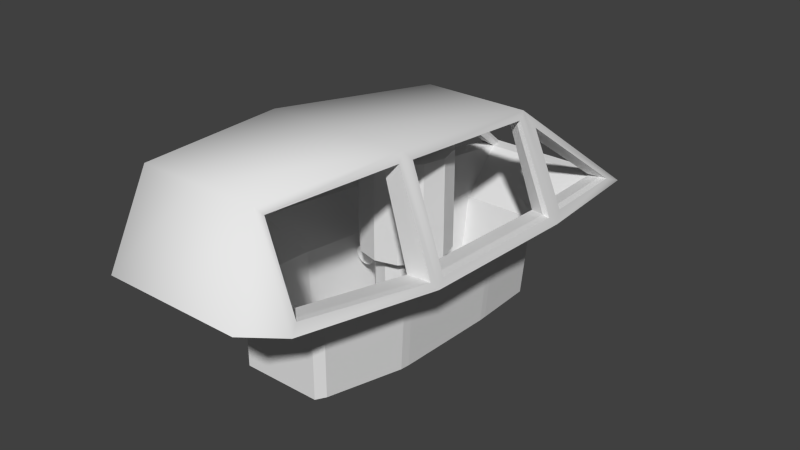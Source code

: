 # Source: Y-Wingcockpit_IVA.blend  (saved by Blender 2.73.0; exported with 4.5.12 LTS)
import bpy
from mathutils import Matrix  # noqa: F401  (used for matrix-valued properties, if any)

bpy.ops.wm.read_factory_settings(use_empty=True)
scene = bpy.context.scene
scene.name = 'Scene'

# ---- collections
col_collection_1 = bpy.data.collections.new('Collection 1'); scene.collection.children.link(col_collection_1)

# ---- materials (node trees are filled in below, after node groups)
mat_none = bpy.data.materials.new('None')
mat_none.alpha_threshold = 0.0
mat_none.use_transparent_shadow = False
mat_none.specular_color = (0.8, 0.8, 0.8)
mat_none.roughness = 0.5
mat_none.specular_intensity = 1.0

# ---- material node trees

# ---- world
world_world = bpy.data.worlds.new('World'); scene.world = world_world
world_world.color = (0.05088, 0.05088, 0.05088)
world_world.use_sun_shadow = False
world_world.sun_shadow_jitter_overblur = 0.0
world_world.cycles.sampling_method = 'MANUAL'
world_world.cycles.sample_map_resolution = 256

# ---- meshes
me_cylinder_002 = bpy.data.meshes.new('Cylinder.002')
me_cylinder_002.from_pydata([(-0.006198, 0.3025, -0.5543), (-0.006198, 0.6878, -0.5543), (0.08082, 0.6878, -0.531), (0.08082, 0.3025, -0.531), (0.1445, 0.6878, -0.4673), (0.1445, 0.3025, -0.4673), (0.1678, 0.6878, -0.3803), (0.1678, 0.3025, -0.3803), (0.1445, 0.6878, -0.2932), (0.1445, 0.3025, -0.2932), (0.08082, 0.6878, -0.2295), (0.08082, 0.3025, -0.2295), (-0.006198, 0.6878, -0.2062), (-0.006198, 0.3025, -0.2062), (-0.09321, 0.6878, -0.2295), (-0.09321, 0.3025, -0.2295), (-0.1569, 0.6878, -0.2932), (-0.1569, 0.3025, -0.2932), (-0.1802, 0.6878, -0.3803), (-0.1802, 0.3025, -0.3803), (-0.1569, 0.6878, -0.4673), (-0.1569, 0.3025, -0.4673), (-0.09321, 0.6878, -0.531), (-0.09321, 0.3025, -0.531), (-0.006198, 0.3025, -0.4562), (-0.04415, 0.3025, -0.446), (-0.006198, 0.265, -0.4562), (-0.04415, 0.265, -0.446), (-0.07194, 0.3025, -0.4182), (-0.08211, 0.3025, -0.3803), (-0.07194, 0.3025, -0.3423), (-0.04415, 0.3025, -0.3145), (-0.006198, 0.3025, -0.3043), (0.03176, 0.3025, -0.3145), (0.05954, 0.3025, -0.3423), (0.06971, 0.3025, -0.3803), (0.05954, 0.3025, -0.4182), (0.03176, 0.3025, -0.446), (-0.006198, 0.265, -0.4966), (-0.06436, 0.265, -0.481), (-0.07194, 0.265, -0.4182), (-0.08211, 0.265, -0.3803), (-0.07194, 0.265, -0.3423), (-0.04415, 0.265, -0.3145), (-0.006198, 0.265, -0.3043), (0.03176, 0.265, -0.3145), (0.05954, 0.265, -0.3423), (0.06971, 0.265, -0.3803), (0.05954, 0.265, -0.4182), (0.03176, 0.265, -0.446), (-0.006198, 0.07925, -0.4966), (-0.06436, 0.07925, -0.481), (-0.1069, 0.265, -0.4384), (-0.1225, 0.265, -0.3803), (-0.1069, 0.265, -0.3221), (-0.06436, 0.265, -0.2795), (-0.006198, 0.265, -0.2639), (0.05197, 0.265, -0.2795), (0.09455, 0.265, -0.3221), (0.1101, 0.265, -0.3803), (0.09455, 0.265, -0.4384), (0.05197, 0.265, -0.481), (0.05197, 0.07925, -0.481), (0.09455, 0.07925, -0.4384), (0.1101, 0.07925, -0.3803), (0.09455, 0.07925, -0.3221), (0.05197, 0.07925, -0.2795), (-0.006198, 0.07925, -0.2639), (-0.06436, 0.07925, -0.2795), (-0.1069, 0.07925, -0.3221), (-0.1225, 0.07925, -0.3803), (-0.1069, 0.07925, -0.4384), (0.08724, 0.03323, -0.5717), (0.08724, 0.03121, -0.3181), (0.0818, 0.01091, -0.3183), (0.0818, 0.01293, -0.5719), (0.115, 0.2204, -0.5944), (0.115, 0.2082, -0.3459), (0.1204, 0.2284, -0.3449), (0.1204, 0.2407, -0.5934), (-0.1746, 0.261, -0.5924), (-0.1746, 0.2487, -0.3439), (-0.1543, 0.2433, -0.3441), (-0.1543, 0.2555, -0.5927), (0.04663, 0.07384, -0.5714), (0.06694, 0.0684, -0.5715), (0.0818, 0.05353, -0.5716), (0.06694, -0.001934, -0.572), (0.04663, -0.007374, -0.5721), (0.02633, -0.001934, -0.572), (0.01146, 0.01293, -0.5719), (0.006025, 0.03323, -0.5717), (0.01146, 0.05353, -0.5716), (0.02633, 0.0684, -0.5715), (0.1204, 0.2001, -0.5954), (0.1204, 0.1879, -0.3469), (-0.1394, 0.2284, -0.3449), (-0.1394, 0.2407, -0.5934), (0.06694, -0.003956, -0.3184), (0.04663, -0.009396, -0.3184), (0.1353, 0.1853, -0.5961), (0.1353, 0.173, -0.3476), (-0.134, 0.2082, -0.3459), (-0.134, 0.2204, -0.5944), (0.02633, -0.003956, -0.3184), (0.1556, 0.1798, -0.5964), (0.1556, 0.1676, -0.3479), (-0.1394, 0.1879, -0.3469), (-0.1394, 0.2001, -0.5954), (0.01146, 0.01091, -0.3183), (0.1759, 0.1853, -0.5961), (0.1759, 0.173, -0.3476), (-0.1543, 0.173, -0.3476), (-0.1543, 0.1853, -0.5961), (0.006025, 0.03121, -0.3181), (0.1908, 0.2001, -0.5954), (0.1908, 0.1879, -0.3469), (-0.1746, 0.1676, -0.3479), (-0.1746, 0.1798, -0.5964), (0.01146, 0.05151, -0.318), (0.1962, 0.2204, -0.5944), (0.1962, 0.2082, -0.3459), (-0.1949, 0.173, -0.3476), (-0.1949, 0.1853, -0.5961), (0.1556, 0.261, -0.5924), (0.1759, 0.2555, -0.5927), (0.1908, 0.2407, -0.5934), (0.1353, 0.2555, -0.5927), (0.1908, 0.2284, -0.3449), (-0.2098, 0.1879, -0.3469), (-0.2098, 0.2001, -0.5954), (0.1353, 0.2433, -0.3441), (0.1759, 0.2433, -0.3441), (-0.2152, 0.2082, -0.3459), (-0.2152, 0.2204, -0.5944), (0.1556, 0.2487, -0.3439), (-0.2098, 0.2284, -0.3449), (-0.2098, 0.2407, -0.5934), (-0.1949, 0.2433, -0.3441), (-0.1949, 0.2555, -0.5927), (0.0818, 0.05151, -0.318), (0.02633, 0.06638, -0.3178), (0.06694, 0.06638, -0.3178), (0.04663, 0.07182, -0.3178), (-0.03163, 0.03323, -0.5717), (-0.03163, 0.03121, -0.3181), (-0.03707, 0.01091, -0.3183), (-0.03707, 0.01293, -0.5719), (-0.07224, 0.07384, -0.5714), (-0.05193, 0.0684, -0.5715), (-0.03707, 0.05353, -0.5716), (-0.05193, -0.001934, -0.572), (-0.07224, -0.007374, -0.5721), (-0.09254, -0.001934, -0.572), (-0.1074, 0.01293, -0.5719), (-0.1128, 0.03323, -0.5717), (-0.1074, 0.05353, -0.5716), (-0.09254, 0.0684, -0.5715), (-0.05193, -0.003956, -0.3184), (-0.07224, -0.009396, -0.3184), (-0.09254, -0.003956, -0.3184), (-0.1074, 0.01091, -0.3183), (-0.1128, 0.03121, -0.3181), (-0.1074, 0.05151, -0.318), (-0.03707, 0.05151, -0.318), (-0.09254, 0.06638, -0.3178), (-0.05193, 0.06638, -0.3178), (-0.07224, 0.07182, -0.3178)], [], [(0, 1, 2, 3), (3, 2, 4, 5), (5, 4, 6, 7), (7, 6, 8, 9), (9, 8, 10, 11), (11, 10, 12, 13), (13, 12, 14, 15), (15, 14, 16, 17), (17, 16, 18, 19), (19, 18, 20, 21), (1, 0, 23, 22), (21, 20, 22, 23), (23, 0, 24, 25), (25, 24, 26, 27), (21, 23, 25, 28), (19, 21, 28, 29), (17, 19, 29, 30), (15, 17, 30, 31), (13, 15, 31, 32), (11, 13, 32, 33), (9, 11, 33, 34), (7, 9, 34, 35), (5, 7, 35, 36), (3, 5, 36, 37), (0, 3, 37, 24), (27, 26, 38, 39), (28, 25, 27, 40), (29, 28, 40, 41), (30, 29, 41, 42), (31, 30, 42, 43), (32, 31, 43, 44), (33, 32, 44, 45), (34, 33, 45, 46), (35, 34, 46, 47), (36, 35, 47, 48), (37, 36, 48, 49), (24, 37, 49, 26), (39, 38, 50, 51), (40, 27, 39, 52), (41, 40, 52, 53), (42, 41, 53, 54), (43, 42, 54, 55), (44, 43, 55, 56), (45, 44, 56, 57), (46, 45, 57, 58), (47, 46, 58, 59), (48, 47, 59, 60), (49, 48, 60, 61), (26, 49, 61, 38), (52, 39, 51, 71), (53, 52, 71, 70), (54, 53, 70, 69), (55, 54, 69, 68), (56, 55, 68, 67), (57, 56, 67, 66), (58, 57, 66, 65), (59, 58, 65, 64), (60, 59, 64, 63), (61, 60, 63, 62), (38, 61, 62, 50), (72, 73, 74, 75), (76, 77, 78, 79), (80, 81, 82, 83), (94, 95, 77, 76), (83, 82, 96, 97), (87, 98, 99, 88), (100, 101, 95, 94), (97, 96, 102, 103), (88, 99, 104, 89), (105, 106, 101, 100), (103, 102, 107, 108), (89, 104, 109, 90), (110, 111, 106, 105), (108, 107, 112, 113), (90, 109, 114, 91), (115, 116, 111, 110), (113, 112, 117, 118), (91, 114, 119, 92), (120, 121, 116, 115), (118, 117, 122, 123), (126, 128, 121, 120), (123, 122, 129, 130), (79, 78, 131, 127), (125, 132, 128, 126), (130, 129, 133, 134), (127, 131, 135, 124), (124, 135, 132, 125), (134, 133, 136, 137), (139, 138, 81, 80), (137, 136, 138, 139), (75, 74, 98, 87), (86, 140, 73, 72), (92, 119, 141, 93), (85, 142, 140, 86), (93, 141, 143, 84), (84, 143, 142, 85), (144, 145, 146, 147), (151, 158, 159, 152), (152, 159, 160, 153), (153, 160, 161, 154), (154, 161, 162, 155), (155, 162, 163, 156), (147, 146, 158, 151), (150, 164, 145, 144), (156, 163, 165, 157), (149, 166, 164, 150), (157, 165, 167, 148), (148, 167, 166, 149), (97, 103, 108, 113, 118, 123, 130, 134, 137, 139, 80, 83), (8, 6, 4, 2, 1, 22, 20, 18, 16, 14, 12, 10), (150, 144, 147, 151, 152, 153, 154, 155, 156, 157, 148, 149), (133, 129, 122, 117, 112, 107, 102, 96, 82, 81, 138, 136), (104, 99, 98, 74, 73, 140, 142, 143, 141, 119, 114, 109), (95, 101, 106, 111, 116, 121, 128, 132, 135, 131, 78, 77), (66, 67, 68, 69, 70, 71, 51, 50, 62, 63, 64, 65), (160, 159, 158, 146, 145, 164, 166, 167, 165, 163, 162, 161), (110, 105, 100, 94, 76, 79, 127, 124, 125, 126, 120, 115), (90, 91, 92, 93, 84, 85, 86, 72, 75, 87, 88, 89)])
me_cylinder_002.materials.append(mat_none)
me_cylinder_002.use_remesh_preserve_volume = False
me_cylinder_002.use_remesh_preserve_attributes = False
me_cylinder_002.use_mirror_vertex_groups = False
me_cylinder_002.update()
me_cylinder = bpy.data.meshes.new('Cylinder')
me_cylinder.from_pydata([(0.1707, -0.6788, -0.8475), (-0.2384, -0.3412, -1.286), (-0.2788, -0.8655, -0.01899), (-0.4351, -0.4342, -0.0116), (0.4351, -0.4342, -0.0116), (0.2788, -0.8655, -0.01899), (-0.2332, -0.8776, 0.5617), (-0.3639, -0.5109, 0.5678), (0.3639, -0.5109, 0.5678), (0.2332, -0.8776, 0.5617), (0.2384, -0.3412, -1.286), (0.2558, -0.3407, -1.316), (-0.2558, -0.3407, -1.316), (0.1831, -0.703, -0.8464), (0.2361, -0.6757, -0.8334), (0.3645, -0.3852, -0.8284), (-0.1831, -0.703, -0.8464), (-0.1707, -0.6788, -0.8475), (-0.2148, -0.7553, -0.7785), (-0.3919, -0.3545, -0.7716), (0.3919, -0.3545, -0.7716), (0.2148, -0.7553, -0.7785), (-0.3, -0.2884, -1.384), (-0.269, -0.5438, 0.7028), (0.3, -0.2884, -1.384), (0.269, -0.5438, 0.7028), (0.3067, -0.3372, -1.272), (-0.2361, -0.6758, -0.8334), (-0.3645, -0.3852, -0.8284), (-0.3067, -0.3372, -1.273), (0.2203, -0.6617, -0.8431), (0.3401, -0.3906, -0.8384), (0.2862, -0.3459, -1.253), (-0.2203, -0.6617, -0.843), (-0.3401, -0.3906, -0.8384), (-0.2862, -0.3458, -1.253), (0.4218, -0.4598, -0.0501), (0.289, -0.8264, -0.05639), (0.38, -0.3913, -0.7341), (0.2294, -0.732, -0.74), (-0.289, -0.8264, -0.05639), (-0.4218, -0.4598, -0.0501), (-0.2294, -0.732, -0.74), (-0.38, -0.3913, -0.7341), (0.3907, -0.4619, -0.05014), (0.2676, -0.8132, -0.05616), (0.3519, -0.3957, -0.7342), (0.2125, -0.7221, -0.7398), (-0.2676, -0.8132, -0.05616), (-0.3907, -0.4619, -0.05014), (-0.2125, -0.7221, -0.7398), (-0.3519, -0.3957, -0.7342), (0.4233, -0.4689, 0.01685), (0.2905, -0.8355, 0.01056), (0.3541, -0.5487, 0.5383), (0.243, -0.8465, 0.5332), (-0.2905, -0.8355, 0.01056), (-0.4233, -0.4689, 0.01685), (-0.243, -0.8465, 0.5332), (-0.3541, -0.5487, 0.5383), (0.3963, -0.4689, 0.01685), (0.272, -0.8355, 0.01056), (0.3315, -0.5487, 0.5383), (0.2275, -0.8465, 0.5332), (-0.272, -0.8355, 0.01056), (-0.3963, -0.4689, 0.01685), (-0.2275, -0.8465, 0.5332), (-0.3315, -0.5487, 0.5383), (0.00534, -0.8776, 0.5617), (0.00534, -0.8655, -0.01899), (0.00534, -0.7553, -0.7785), (0.00534, -0.5438, 0.7028), (-0.2173, -0.8058, -0.05399), (-0.325, -0.4545, -0.04797), (-0.1704, -0.6993, -0.7631), (-0.2893, -0.3867, -0.7578), (0.3264, -0.4551, -0.04812), (0.2187, -0.8063, -0.05415), (0.2903, -0.3871, -0.7579), (0.1714, -0.6997, -0.7632), (0.327, -0.4628, 0.01551), (0.2196, -0.8294, 0.009228), (0.271, -0.5425, 0.5369), (0.1811, -0.8403, 0.5318), (-0.2185, -0.829, 0.009147), (-0.3259, -0.4624, 0.01543), (-0.1801, -0.8399, 0.5317), (-0.2699, -0.5421, 0.5368), (0.1732, -0.6686, -0.8141), (0.2859, -0.3837, -0.8092), (0.2372, -0.3411, -1.253), (-0.1729, -0.6685, -0.8141), (-0.2856, -0.3836, -0.8092), (-0.2372, -0.3411, -1.253), (-0.2373, -0.5421, 0.5923), (0.2384, -0.5425, 0.5923), (-0.2214, -0.2958, -0.1413), (-0.2108, -0.2516, -0.6035), (0.2336, -0.2961, -0.1414), (0.2228, -0.2519, -0.6036), (0.2341, -0.3011, -0.09991), (0.1822, -0.3531, 0.2396), (-0.222, -0.3009, -0.09997), (-0.1701, -0.3528, 0.2396), (0.2195, -0.2496, -0.637), (0.1601, -0.2219, -0.977), (-0.2081, -0.2496, -0.637), (-0.1488, -0.2219, -0.9771), (-0.1489, -0.3528, 0.2757), (0.1609, -0.3531, 0.2757), (-0.206, 0.01845, -0.1413), (-0.1827, 0.06261, -0.6035), (0.2183, 0.0181, -0.1414), (0.1947, 0.06236, -0.6036), (0.2186, 0.01308, -0.09991), (0.1822, -0.03883, 0.2396), (-0.2066, 0.01333, -0.09997), (-0.1701, -0.03859, 0.2396), (0.1918, 0.06459, -0.637), (0.1601, 0.0923, -0.9257), (-0.1803, 0.06466, -0.637), (-0.1488, 0.09229, -0.9258), (-0.1489, -0.03859, 0.2757), (0.1609, -0.03883, 0.2757)], [], [(28, 29, 35, 34), (11, 13, 0, 10), (12, 11, 10, 1), (3, 2, 56, 57), (5, 4, 52, 53), (68, 6, 2, 69), (69, 2, 18, 70), (16, 12, 1, 17), (21, 70, 18, 16, 13), (18, 22, 12, 16), (22, 24, 11, 12), (13, 16, 17, 0), (20, 4, 36, 38), (3, 19, 43, 41), (22, 18, 27, 29), (24, 21, 13, 11), (7, 6, 23), (21, 24, 26, 14), (68, 9, 25, 71), (9, 8, 25), (24, 20, 15, 26), (20, 21, 14, 15), (29, 27, 33, 35), (19, 22, 29, 28), (18, 19, 28, 27), (27, 28, 34, 33), (14, 26, 32, 30), (26, 15, 31, 32), (15, 14, 30, 31), (42, 40, 48, 50), (5, 21, 39, 37), (21, 20, 38, 39), (4, 5, 37, 36), (41, 43, 51, 49), (18, 2, 40, 42), (19, 18, 42, 43), (2, 3, 41, 40), (43, 42, 50, 51), (40, 41, 49, 48), (38, 36, 44, 46), (37, 39, 47, 45), (39, 38, 46, 47), (36, 37, 45, 44), (59, 57, 65, 67), (9, 5, 53, 55), (8, 9, 55, 54), (4, 8, 54, 52), (57, 56, 64, 65), (7, 3, 57, 59), (6, 7, 59, 58), (2, 6, 58, 56), (58, 59, 67, 66), (56, 58, 66, 64), (53, 52, 60, 61), (55, 53, 61, 63), (54, 55, 63, 62), (52, 54, 62, 60), (5, 69, 70, 21), (9, 68, 69, 5), (6, 68, 71, 23), (49, 73, 75, 51), (50, 74, 72, 48), (51, 75, 74, 50), (48, 72, 73, 49), (46, 78, 76, 44), (45, 77, 79, 47), (47, 79, 78, 46), (44, 76, 77, 45), (61, 81, 80, 60), (63, 83, 81, 61), (62, 82, 83, 63), (60, 80, 82, 62), (65, 85, 84, 64), (67, 87, 85, 65), (66, 86, 87, 67), (64, 84, 86, 66), (30, 88, 90, 32), (32, 90, 89, 31), (31, 89, 88, 30), (35, 93, 91, 33), (34, 92, 93, 35), (33, 91, 92, 34), (80, 81, 77, 76), (1, 93, 90, 10), (17, 91, 93, 1), (0, 88, 91, 17), (10, 90, 88, 0), (92, 91, 74, 75), (78, 79, 88, 89), (85, 73, 72, 84), (87, 86, 94), (86, 83, 95, 94), (95, 83, 82), (91, 88, 79, 74), (72, 74, 79, 77), (81, 84, 72, 77), (83, 86, 84, 81), (82, 101, 109, 95), (94, 108, 103, 87), (95, 109, 108, 94), (73, 85, 102, 96), (76, 98, 100, 80), (89, 104, 99, 78), (75, 97, 106, 92), (118, 119, 121, 120), (93, 107, 105, 90), (92, 106, 107, 93), (90, 105, 104, 89), (87, 103, 102, 85), (80, 100, 101, 82), (78, 99, 98, 76), (73, 96, 97, 75), (101, 115, 123, 109), (108, 122, 117, 103), (109, 123, 122, 108), (96, 102, 116, 110), (98, 112, 114, 100), (104, 118, 113, 99), (97, 111, 120, 106), (118, 120, 111, 113), (107, 121, 119, 105), (106, 120, 121, 107), (105, 119, 118, 104), (103, 117, 116, 102), (100, 114, 115, 101), (99, 113, 112, 98), (96, 110, 111, 97), (112, 113, 111, 110), (114, 112, 110, 116), (116, 117, 115, 114), (122, 123, 115, 117)])
me_cylinder.polygons.foreach_set('use_smooth', [0, 0, 0, 1, 1, 1, 1, 0, 1, 1, 1, 0, 1, 1, 1, 1, 1, 1, 1, 1, 1, 1, 0, 1, 1, 0, 0, 0, 0, 0, 1, 1, 1, 0, 1, 1, 1, 0, 0, 0, 0, 0, 0, 0, 1, 1, 1, 0, 1, 1, 1, 0, 0, 0, 0, 0, 0, 1, 1, 1, 0, 0, 0, 0, 0, 0, 0, 0, 0, 0, 0, 0, 0, 0, 0, 0, 0, 0, 0, 0, 0, 0, 0, 0, 0, 0, 0, 0, 0, 0, 0, 0, 0, 0, 0, 0, 0, 0, 0, 0, 0, 0, 0, 0, 0, 0, 0, 0, 0, 0, 0, 0, 0, 0, 0, 0, 0, 0, 0, 0, 0, 0, 0, 0, 0, 0, 0, 0, 0, 0, 0])
_k = set([(0, 10), (0, 17), (1, 10), (1, 17), (30, 31), (30, 32), (31, 32), (33, 34), (33, 35), (34, 35), (44, 45), (44, 46), (45, 47), (46, 47), (48, 49), (48, 50), (49, 51), (50, 51), (60, 61), (60, 62), (61, 63), (62, 63), (64, 65), (64, 66), (65, 67), (66, 67), (72, 73), (72, 74), (73, 75), (74, 75), (76, 77), (76, 78), (77, 79), (78, 79), (80, 81), (80, 82), (81, 83), (82, 83), (84, 85), (84, 86), (85, 87), (86, 87), (88, 89), (88, 90), (88, 91), (89, 90), (90, 93), (91, 92), (91, 93), (92, 93), (96, 97), (98, 99), (100, 101), (102, 103), (104, 105), (105, 107), (106, 107), (110, 111), (112, 113), (114, 115), (116, 117), (118, 119), (119, 121), (120, 121)])
me_cylinder.attributes.new('sharp_edge', 'BOOLEAN', 'EDGE').data.foreach_set('value', [ (min(e.vertices), max(e.vertices)) in _k for e in me_cylinder.edges])
_uv = me_cylinder.uv_layers.new(name='UVMap')
_uv.uv.foreach_set('vector', [0.4299, 0.6805, 0.4272, 0.3706, 0.4428, 0.3716, 0.4398, 0.6819, 0.4265, 0.3694, 0.4308, 0.6785, 0.4417, 0.6786, 0.4416, 0.3708, 0.4304, 0.6793, 0.426, 0.3698, 0.4413, 0.3715, 0.4411, 0.6781, 0.4077, 0.3449, 0.4025, 0.6922, 0.4279, 0.6791, 0.4258, 0.3683, 0.4025, 0.6926, 0.4077, 0.3453, 0.4259, 0.3688, 0.4279, 0.6796, 0.3982, 0.7826, 0.4231, 0.7826, 0.4278, 0.6305, 0.3982, 0.6305, 0.3982, 0.6305, 0.4278, 0.6305, 0.4211, 0.4746, 0.3982, 0.4746, 0.4307, 0.6791, 0.4264, 0.3699, 0.4415, 0.3714, 0.4416, 0.6792, 0.4081, 0.3412, 0.4058, 0.5123, 0.4034, 0.6921, 0.4302, 0.6787, 0.4258, 0.3703, 0.4044, 0.6905, 0.4079, 0.3408, 0.4264, 0.3699, 0.4307, 0.6791, 0.4037, 0.6914, 0.4082, 0.3412, 0.426, 0.3698, 0.4304, 0.6793, 0.4258, 0.3703, 0.4302, 0.6787, 0.4416, 0.6785, 0.4413, 0.3715, 0.4082, 0.3454, 0.4038, 0.6914, 0.4281, 0.6794, 0.4269, 0.3691, 0.4039, 0.6909, 0.4084, 0.345, 0.427, 0.3687, 0.4282, 0.6789, 0.408, 0.3432, 0.4051, 0.6912, 0.4313, 0.6808, 0.4259, 0.3701, 0.408, 0.3403, 0.4046, 0.6899, 0.4308, 0.6785, 0.4265, 0.3694, 0.4057, 0.3726, 0.3847, 0.302, 0.3849, 0.3814, 0.4042, 0.6899, 0.4092, 0.3417, 0.4269, 0.3688, 0.4307, 0.6795, 0.3449, 0.3017, 0.385, 0.3019, 0.3848, 0.3818, 0.3453, 0.3813, 0.385, 0.3019, 0.4061, 0.3724, 0.3848, 0.3818, 0.4079, 0.3416, 0.4052, 0.6901, 0.431, 0.6782, 0.426, 0.3684, 0.4035, 0.6914, 0.4081, 0.3442, 0.4264, 0.3686, 0.4293, 0.6801, 0.4259, 0.3701, 0.4313, 0.6808, 0.4412, 0.6787, 0.4407, 0.3713, 0.4039, 0.6922, 0.4096, 0.3437, 0.4272, 0.3706, 0.4299, 0.6805, 0.4082, 0.3436, 0.4046, 0.6897, 0.4304, 0.6784, 0.4263, 0.369, 0.4263, 0.369, 0.4304, 0.6784, 0.4414, 0.6798, 0.4415, 0.3704, 0.4307, 0.6795, 0.4269, 0.3688, 0.4415, 0.3701, 0.4407, 0.6774, 0.426, 0.3684, 0.431, 0.6782, 0.4407, 0.6795, 0.4418, 0.3693, 0.4293, 0.6801, 0.4264, 0.3686, 0.4416, 0.3704, 0.4403, 0.6815, 0.427, 0.3691, 0.4285, 0.6787, 0.4421, 0.6809, 0.4423, 0.3714, 0.4032, 0.6914, 0.4075, 0.345, 0.4268, 0.3691, 0.4283, 0.6787, 0.4039, 0.6905, 0.4081, 0.3446, 0.4261, 0.3688, 0.4292, 0.6779, 0.4076, 0.3454, 0.403, 0.6913, 0.4279, 0.6787, 0.4262, 0.3689, 0.4282, 0.6789, 0.427, 0.3687, 0.4423, 0.3711, 0.442, 0.681, 0.4077, 0.345, 0.4034, 0.6914, 0.4285, 0.6787, 0.427, 0.3691, 0.408, 0.3454, 0.4039, 0.6913, 0.4291, 0.6787, 0.426, 0.3696, 0.4038, 0.6913, 0.4083, 0.3454, 0.4269, 0.3689, 0.4286, 0.6787, 0.426, 0.3696, 0.4291, 0.6787, 0.4404, 0.6814, 0.4414, 0.3712, 0.4286, 0.6787, 0.4269, 0.3689, 0.4427, 0.3713, 0.442, 0.6812, 0.4269, 0.3691, 0.4281, 0.6794, 0.4419, 0.6815, 0.4422, 0.3715, 0.4283, 0.6787, 0.4268, 0.3691, 0.442, 0.3714, 0.4419, 0.6809, 0.4292, 0.6779, 0.4261, 0.3688, 0.4415, 0.3704, 0.4404, 0.6806, 0.4262, 0.3689, 0.4279, 0.6787, 0.4412, 0.6812, 0.4419, 0.3713, 0.429, 0.6782, 0.4263, 0.3688, 0.4419, 0.3708, 0.442, 0.6798, 0.4042, 0.6914, 0.4076, 0.3478, 0.4264, 0.3691, 0.428, 0.6786, 0.409, 0.3502, 0.4036, 0.6908, 0.429, 0.6781, 0.4272, 0.3695, 0.408, 0.3492, 0.4035, 0.6916, 0.4288, 0.6786, 0.4261, 0.3692, 0.4258, 0.3683, 0.4279, 0.6791, 0.4417, 0.6815, 0.4425, 0.3705, 0.4037, 0.6912, 0.4081, 0.3489, 0.4263, 0.3688, 0.429, 0.6782, 0.4037, 0.6908, 0.4091, 0.3502, 0.4273, 0.3695, 0.4291, 0.6781, 0.4076, 0.3481, 0.4042, 0.6917, 0.428, 0.679, 0.4264, 0.3694, 0.4291, 0.6781, 0.4273, 0.3695, 0.4415, 0.3709, 0.4412, 0.6799, 0.4264, 0.3694, 0.428, 0.679, 0.4418, 0.68, 0.4424, 0.3712, 0.4279, 0.6796, 0.4259, 0.3688, 0.4426, 0.3709, 0.4418, 0.6819, 0.428, 0.6786, 0.4264, 0.3691, 0.4424, 0.3708, 0.4418, 0.6797, 0.4272, 0.3695, 0.429, 0.6781, 0.4411, 0.6799, 0.4414, 0.3709, 0.4261, 0.3692, 0.4288, 0.6786, 0.4418, 0.6802, 0.4417, 0.3711, 0.4282, 0.631, 0.3982, 0.6305, 0.3982, 0.4746, 0.4211, 0.4746, 0.4241, 0.783, 0.3982, 0.7826, 0.3982, 0.6305, 0.4282, 0.631, 0.3847, 0.302, 0.3449, 0.3017, 0.3453, 0.3813, 0.3849, 0.3814, 0.442, 0.681, 0.442, 0.681, 0.4423, 0.3711, 0.4423, 0.3711, 0.4423, 0.3714, 0.4423, 0.3714, 0.4421, 0.6809, 0.4421, 0.6809, 0.4414, 0.3712, 0.4414, 0.3712, 0.4404, 0.6814, 0.4404, 0.6814, 0.442, 0.6812, 0.442, 0.6812, 0.4427, 0.3713, 0.4427, 0.3713, 0.4422, 0.3715, 0.4422, 0.3715, 0.4419, 0.6815, 0.4419, 0.6815, 0.4419, 0.6809, 0.4419, 0.6809, 0.442, 0.3714, 0.442, 0.3714, 0.4404, 0.6806, 0.4404, 0.6806, 0.4415, 0.3704, 0.4415, 0.3704, 0.4419, 0.3713, 0.4419, 0.3713, 0.4412, 0.6812, 0.4412, 0.6812, 0.4418, 0.6819, 0.4418, 0.6819, 0.4426, 0.3709, 0.4426, 0.3709, 0.4418, 0.6797, 0.4418, 0.6797, 0.4424, 0.3708, 0.4424, 0.3708, 0.4414, 0.3709, 0.4414, 0.3709, 0.4411, 0.6799, 0.4411, 0.6799, 0.4417, 0.3711, 0.4417, 0.3711, 0.4418, 0.6802, 0.4418, 0.6802, 0.4425, 0.3705, 0.4425, 0.3705, 0.4417, 0.6815, 0.4417, 0.6815, 0.442, 0.6798, 0.442, 0.6798, 0.4419, 0.3708, 0.4419, 0.3708, 0.4412, 0.6799, 0.4412, 0.6799, 0.4415, 0.3709, 0.4415, 0.3709, 0.4424, 0.3712, 0.4424, 0.3712, 0.4418, 0.68, 0.4418, 0.68, 0.4407, 0.6774, 0.4407, 0.6774, 0.4415, 0.3701, 0.4415, 0.3701, 0.4418, 0.3693, 0.4418, 0.3693, 0.4407, 0.6795, 0.4407, 0.6795, 0.4403, 0.6815, 0.4403, 0.6815, 0.4416, 0.3704, 0.4416, 0.3704, 0.4407, 0.3713, 0.4407, 0.3713, 0.4412, 0.6787, 0.4412, 0.6787, 0.4398, 0.6819, 0.4398, 0.6819, 0.4428, 0.3716, 0.4428, 0.3716, 0.4415, 0.3704, 0.4415, 0.3704, 0.4414, 0.6798, 0.4414, 0.6798, 0.0, 0.0, 0.4424, 0.3708, 0.0, 0.0, 0.4412, 0.6812, 0.4411, 0.6781, 0.4411, 0.6781, 0.4413, 0.3715, 0.4413, 0.3715, 0.4416, 0.6792, 0.4416, 0.6792, 0.4415, 0.3714, 0.4415, 0.3714, 0.4413, 0.3715, 0.4413, 0.3715, 0.4416, 0.6785, 0.4416, 0.6785, 0.4416, 0.3708, 0.4416, 0.3708, 0.4417, 0.6786, 0.4417, 0.6786, 0.0, 0.0, 0.4414, 0.6798, 0.0, 0.0, 0.4404, 0.6814, 0.0, 0.0, 0.4415, 0.3704, 0.0, 0.0, 0.4416, 0.3704, 0.0, 0.0, 0.4427, 0.3713, 0.0, 0.0, 0.4419, 0.3708, 0.0, 0.0, 0.4415, 0.3709, 0.0, 0.0, 0.0, 0.0, 0.0, 0.0, 0.0, 0.0, 0.0, 0.0, 0.0, 0.0, 0.0, 0.0, 0.4411, 0.6799, 0.4416, 0.6785, 0.0, 0.0, 0.0, 0.0, 0.0, 0.0, 0.0, 0.0, 0.4421, 0.6809, 0.0, 0.0, 0.442, 0.3714, 0.0, 0.0, 0.0, 0.0, 0.0, 0.0, 0.0, 0.0, 0.0, 0.0, 0.4418, 0.68, 0.0, 0.0, 0.4424, 0.3708, 0.4411, 0.6799, 0.4411, 0.6799, 0.0, 0.0, 0.0, 0.0, 0.0, 0.0, 0.0, 0.0, 0.0, 0.0, 0.0, 0.0, 0.0, 0.0, 0.0, 0.0, 0.0, 0.0, 0.0, 0.0, 0.4427, 0.3713, 0.0, 0.0, 0.0, 0.0, 0.4427, 0.3713, 0.4412, 0.6812, 0.4412, 0.6812, 0.0, 0.0, 0.0, 0.0, 0.4416, 0.3704, 0.4416, 0.3704, 0.0, 0.0, 0.0, 0.0, 0.4404, 0.6814, 0.4404, 0.6814, 0.0, 0.0, 0.0, 0.0, 0.0, 0.0, 0.4407, 0.6795, 0.4413, 0.3715, 0.4428, 0.3716, 0.4411, 0.6781, 0.4411, 0.6781, 0.4413, 0.3715, 0.4413, 0.3715, 0.4398, 0.6819, 0.4398, 0.6819, 0.4428, 0.3716, 0.4428, 0.3716, 0.4418, 0.3693, 0.4418, 0.3693, 0.4407, 0.6795, 0.4407, 0.6795, 0.442, 0.6798, 0.442, 0.6798, 0.4419, 0.3708, 0.4419, 0.3708, 0.4417, 0.3711, 0.4417, 0.3711, 0.4418, 0.6802, 0.4418, 0.6802, 0.4422, 0.3715, 0.4422, 0.3715, 0.4419, 0.6815, 0.4419, 0.6815, 0.442, 0.681, 0.442, 0.681, 0.4423, 0.3711, 0.4423, 0.3711, 0.4411, 0.6799, 0.4411, 0.6799, 0.0, 0.0, 0.0, 0.0, 0.0, 0.0, 0.0, 0.0, 0.0, 0.0, 0.0, 0.0, 0.0, 0.0, 0.0, 0.0, 0.0, 0.0, 0.0, 0.0, 0.4427, 0.3713, 0.0, 0.0, 0.0, 0.0, 0.4427, 0.3713, 0.4412, 0.6812, 0.4412, 0.6812, 0.0, 0.0, 0.0, 0.0, 0.4416, 0.3704, 0.4416, 0.3704, 0.0, 0.0, 0.0, 0.0, 0.4404, 0.6814, 0.4404, 0.6814, 0.0, 0.0, 0.0, 0.0, 0.0, 0.0, 0.0, 0.0, 0.0, 0.0, 0.0, 0.0, 0.4411, 0.6781, 0.4411, 0.6781, 0.4413, 0.3715, 0.4413, 0.3715, 0.4398, 0.6819, 0.4398, 0.6819, 0.4428, 0.3716, 0.4428, 0.3716, 0.4418, 0.3693, 0.4418, 0.3693, 0.4407, 0.6795, 0.4407, 0.6795, 0.442, 0.6798, 0.442, 0.6798, 0.4419, 0.3708, 0.4419, 0.3708, 0.4417, 0.3711, 0.4417, 0.3711, 0.4418, 0.6802, 0.4418, 0.6802, 0.4422, 0.3715, 0.4422, 0.3715, 0.4419, 0.6815, 0.4419, 0.6815, 0.442, 0.681, 0.442, 0.681, 0.4423, 0.3711, 0.4423, 0.3711, 0.4419, 0.6815, 0.0, 0.0, 0.4423, 0.3711, 0.0, 0.0, 0.0, 0.0, 0.4419, 0.6815, 0.0, 0.0, 0.0, 0.0, 0.4419, 0.3708, 0.0, 0.0, 0.4418, 0.6802, 0.0, 0.0, 0.0, 0.0, 0.0, 0.0, 0.0, 0.0, 0.0, 0.0])
me_cylinder.use_remesh_preserve_volume = False
me_cylinder.use_remesh_preserve_attributes = False
me_cylinder.use_mirror_vertex_groups = False
me_cylinder.update()

# ---- objects
ob_cylinder_002 = bpy.data.objects.new('Cylinder.002', me_cylinder_002)
ob_cylinder = bpy.data.objects.new('Cylinder', me_cylinder)

# ---- transforms, parenting, visibility, modifiers, constraints
ob_cylinder_002.location = (0.0, 0.0, 0.0)
ob_cylinder_002.rotation_euler = (1.571, -0.0, 0.0)
ob_cylinder_002.lineart.crease_threshold = 0.0
ob_cylinder.location = (0.0, 0.0, 0.0)
ob_cylinder.rotation_euler = (1.571, -3.142, 1.175e-14)
ob_cylinder.lineart.crease_threshold = 0.0

# ---- collection membership
col_collection_1.objects.link(ob_cylinder_002)
col_collection_1.objects.link(ob_cylinder)

# ---- scene / render settings (as saved in the file)
scene.frame_start = 1; scene.frame_end = 250; scene.frame_set(1)
scene.render.engine = 'BLENDER_EEVEE_NEXT'
scene.render.resolution_percentage = 50
scene.render.dither_intensity = 0.0
scene.cycles.use_denoising = False
scene.cycles.samples = 10
scene.cycles.sampling_pattern = 'TABULATED_SOBOL'
scene.cycles.light_sampling_threshold = 0.0
scene.cycles.use_adaptive_sampling = False
scene.cycles.use_light_tree = False
scene.cycles.blur_glossy = 0.0
scene.cycles.pixel_filter_type = 'GAUSSIAN'
scene.cycles.sample_clamp_indirect = 0.0
scene.view_settings.view_transform = 'Standard'
bpy.context.view_layer.update()

# ---- added for rendering (the .blend has no active camera and no usable light): camera, sun
cam_auto = bpy.data.cameras.new('AutoCamera')
cam_auto.lens = 50.0
cam_auto.sensor_width = 36.0
cam_auto.clip_end = 1000.0
ob_auto_camera = bpy.data.objects.new('AutoCamera', cam_auto)
scene.collection.objects.link(ob_auto_camera)
ob_auto_camera.location = (2.27643, -2.39101, 2.21382)
ob_auto_camera.rotation_euler = (1.09748, -7.21219e-08, 0.694738)
scene.camera = ob_auto_camera
light_auto_sun = bpy.data.lights.new('AutoSun', 'SUN')
light_auto_sun.energy = 3.0
light_auto_sun.angle = 0.0523599
ob_auto_sun = bpy.data.objects.new('AutoSun', light_auto_sun)
scene.collection.objects.link(ob_auto_sun)
ob_auto_sun.rotation_euler = (0.872665, 0.174533, 0.523599)
bpy.context.view_layer.update()
